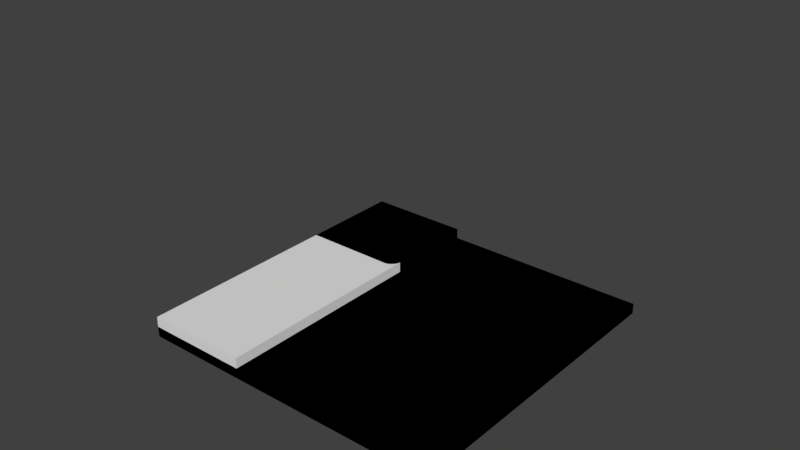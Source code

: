 # Source: road.blend  (saved by Blender 2.79.0; exported with 4.5.12 LTS)
import bpy
from mathutils import Matrix  # noqa: F401  (used for matrix-valued properties, if any)

bpy.ops.wm.read_factory_settings(use_empty=True)
scene = bpy.context.scene
scene.name = 'Scene'

# ---- collections
col_collection_1 = bpy.data.collections.new('Collection 1'); scene.collection.children.link(col_collection_1)

# ---- materials (node trees are filled in below, after node groups)
mat_material_001 = bpy.data.materials.new('Material.001')
mat_material_001.alpha_threshold = 0.0
mat_material_001.use_transparent_shadow = False
mat_material_001.roughness = 0.5
mat_material = bpy.data.materials.new('Material')
mat_material.alpha_threshold = 0.0
mat_material.use_transparent_shadow = False
mat_material.roughness = 0.5
mat_material.line_color = (0.0, 0.0, 0.0, 1.0)

# ---- material node trees

# ---- world
world_world = bpy.data.worlds.new('World'); scene.world = world_world
world_world.color = (0.05088, 0.05088, 0.05088)
world_world.use_sun_shadow = False
world_world.sun_shadow_jitter_overblur = 0.0
world_world.cycles.sampling_method = 'MANUAL'

# ---- meshes
me_cube_001 = bpy.data.meshes.new('Cube.001')
me_cube_001.from_pydata([(-0.5, -0.5, -1.0), (-0.5, -0.5, 1.0), (-0.5, 0.5, -1.0), (-0.5, 0.5, 1.0), (0.5, -0.5, -1.0), (0.5, -0.5, 1.0), (0.5, 0.5, -1.0), (0.5, 0.5, 1.0), (-0.1667, 0.5, 1.0), (-0.1667, -0.5, 1.0), (-0.5, -0.5, 3.0), (-0.5, 0.5, 3.0), (-0.1667, -0.5, 3.0), (-0.1667, 0.5, 3.0), (-0.2, -0.5, 3.0), (-0.2, 0.5, 3.0)], [], [(0, 1, 3, 2), (2, 3, 8, 7, 6), (6, 7, 5, 4), (4, 5, 9, 1, 0), (2, 6, 4, 0), (9, 8, 13, 12), (7, 8, 9, 5), (15, 11, 10, 14), (8, 3, 11, 15, 13), (3, 1, 10, 11), (1, 9, 12, 14, 10), (13, 15, 14, 12)])
_uv = me_cube_001.uv_layers.new(name='UVMap')
_uv.uv.foreach_set('vector', [0.02204, 0.03097, 0.02204, 0.0761, 0.04461, 0.0761, 0.04461, 0.03097, 0.01777, 0.02907, 0.01777, 0.0742, 0.02529, 0.0742, 0.04034, 0.0742, 0.04034, 0.02907, 0.04034, 0.02907, 0.04034, 0.0742, 0.01777, 0.0742, 0.01777, 0.02907, 0.04461, 0.03097, 0.04461, 0.0761, 0.02957, 0.0761, 0.02204, 0.0761, 0.02204, 0.03097, 0.01703, 0.057, 0.03917, 0.057, 0.03917, 0.03487, 0.01703, 0.03487, 0.6006, 0.09766, 0.6006, 0.9766, 0.6299, 0.9766, 0.6299, 0.09766, 0.009766, 0.09766, 0.5957, 0.09766, 0.5957, 0.9766, 0.009766, 0.9766, 0.6689, 0.09766, 0.9619, 0.09766, 0.9619, 0.9766, 0.6689, 0.9766, 0.03811, 0.02717, 0.03059, 0.02717, 0.03059, 0.0723, 0.03736, 0.0723, 0.03811, 0.0723, 0.04223, 0.03239, 0.01967, 0.03239, 0.01967, 0.07752, 0.04223, 0.07752, 0.01967, 0.03239, 0.02719, 0.03239, 0.02719, 0.07752, 0.02644, 0.07752, 0.01967, 0.07752, 0.6641, 0.9765, 0.6348, 0.9766, 0.6348, 0.09775, 0.6641, 0.09775])
_ca = me_cube_001.color_attributes.new('Col', 'BYTE_COLOR', 'CORNER')
_ca.data.foreach_set('color', [1.0, 1.0, 1.0, 1.0, 1.0, 1.0, 1.0, 1.0, 1.0, 1.0, 1.0, 1.0, 1.0, 1.0, 1.0, 1.0, 1.0, 1.0, 1.0, 1.0, 1.0, 1.0, 1.0, 1.0, 1.0, 1.0, 1.0, 1.0, 1.0, 1.0, 1.0, 1.0, 1.0, 1.0, 1.0, 1.0, 1.0, 1.0, 1.0, 1.0, 1.0, 1.0, 1.0, 1.0, 1.0, 1.0, 1.0, 1.0, 1.0, 1.0, 1.0, 1.0, 1.0, 1.0, 1.0, 1.0, 1.0, 1.0, 1.0, 1.0, 1.0, 1.0, 1.0, 1.0, 1.0, 1.0, 1.0, 1.0, 1.0, 1.0, 1.0, 1.0, 1.0, 1.0, 1.0, 1.0, 1.0, 1.0, 1.0, 1.0, 1.0, 1.0, 1.0, 1.0, 1.0, 1.0, 1.0, 1.0, 1.0, 1.0, 1.0, 1.0, 1.0, 1.0, 1.0, 1.0, 1.0, 1.0, 1.0, 1.0, 1.0, 1.0, 1.0, 1.0, 1.0, 1.0, 1.0, 1.0, 1.0, 1.0, 1.0, 1.0, 1.0, 1.0, 1.0, 1.0, 1.0, 1.0, 1.0, 1.0, 1.0, 1.0, 1.0, 1.0, 1.0, 1.0, 1.0, 1.0, 1.0, 1.0, 1.0, 1.0, 1.0, 1.0, 1.0, 1.0, 1.0, 1.0, 1.0, 1.0, 1.0, 1.0, 1.0, 1.0, 1.0, 1.0, 1.0, 1.0, 1.0, 1.0, 1.0, 1.0, 1.0, 1.0, 1.0, 1.0, 1.0, 1.0, 1.0, 1.0, 1.0, 1.0, 1.0, 1.0, 1.0, 1.0, 1.0, 1.0, 1.0, 1.0, 1.0, 1.0, 1.0, 1.0, 1.0, 1.0, 1.0, 1.0, 1.0, 1.0, 1.0, 1.0, 1.0, 1.0, 1.0, 1.0, 1.0, 1.0, 1.0, 1.0, 1.0, 1.0, 1.0, 1.0, 1.0, 1.0, 1.0, 1.0, 1.0, 1.0, 1.0, 1.0, 1.0, 1.0, 1.0, 1.0, 1.0, 1.0])
me_cube_001.materials.append(mat_material_001)
me_cube_001.use_remesh_preserve_volume = False
me_cube_001.use_remesh_preserve_attributes = False
me_cube_001.use_mirror_vertex_groups = False
me_cube_001.update()
me_cube = bpy.data.meshes.new('Cube')
me_cube.from_pydata([(0.5, 0.5, -1.0), (0.5, -0.5, -1.0), (-0.5, -0.5, -1.0), (-0.5, 0.5, -1.0), (0.5, 0.5, 1.0), (0.5, -0.5, 1.0), (-0.5, -0.5, 1.0), (-0.5, 0.5, 1.0), (0.5, 0.1667, 1.0), (-0.1667, 0.5, 1.0), (-0.1667, -0.5, 1.0), (-0.5, 0.1667, 1.0), (-0.1783, 0.1783, 1.0), (-0.1667, 0.5, 3.0), (-0.5, 0.5, 3.0), (-0.5, 0.1667, 3.0), (-0.1783, 0.1783, 3.0), (-0.1667, 0.1333, 1.0), (-0.1667, 0.2, 1.0), (-0.1333, 0.1667, 1.0), (-0.2, 0.1667, 1.0), (-0.1667, 0.2, 3.0), (-0.2, 0.1667, 3.0), (-0.1708, 0.1875, 1.0), (-0.1875, 0.1708, 1.0), (-0.1708, 0.1875, 3.0), (-0.1875, 0.1708, 3.0), (-0.1708, 0.1542, 1.0), (-0.1542, 0.1708, 1.0), (-0.2, 0.5, 3.0), (-0.2, 0.1667, 3.0), (-0.5, 0.2, 3.0), (-0.1667, 0.2, 3.0), (-0.2, 0.2, 3.0), (-0.2, 0.5, 3.0), (-0.5, 0.5, 3.0), (-0.5, 0.2, 3.0), (-0.2, 0.2, 3.0)], [], [(0, 1, 2, 3), (20, 11, 6, 10, 17), (0, 4, 8, 5, 1), (1, 5, 10, 6, 2), (2, 6, 11, 7, 3), (4, 0, 3, 7, 9), (28, 12, 27), (28, 23, 12), (7, 11, 15, 31, 14), (9, 7, 14, 29, 13), (24, 12, 16, 26), (18, 9, 13, 32, 21), (23, 18, 21, 25), (11, 20, 22, 30, 15), (31, 33, 37, 36), (4, 9, 18, 19, 8), (8, 19, 17, 10, 5), (24, 20, 17, 27), (12, 24, 27), (12, 23, 25, 16), (20, 24, 26, 22), (19, 18, 23, 28), (19, 28, 27, 17), (33, 32, 13, 29), (22, 26, 16, 25, 21, 32, 33, 30), (30, 33, 31, 15), (37, 34, 35, 36), (33, 29, 34, 37), (29, 14, 35, 34), (14, 31, 36, 35)])
_uv = me_cube.uv_layers.new(name='UVMap')
_uv.uv.foreach_set('vector', [0.0, 0.0, 0.0, 0.0, 0.0, 0.0, 0.0, 0.0, 0.5056, 0.9746, 0.04299, 0.9746, 0.04299, 0.09706, 0.557, 0.09705, 0.557, 0.9232, 0.2593, 0.0422, 0.2562, 0.0414, 0.2582, 0.04222, 0.2582, 0.04222, 0.259, 0.04254, 0.259, 0.04254, 0.2582, 0.04222, 0.2585, 0.04404, 0.2585, 0.04404, 0.2588, 0.04294, 0.2588, 0.04294, 0.2585, 0.04404, 0.2596, 0.05186, 0.2569, 0.04578, 0.2587, 0.04298, 0.2562, 0.0414, 0.2593, 0.0422, 0.2587, 0.04298, 0.2569, 0.04578, 0.2556, 0.0416, 0.3459, 0.6708, 0.3217, 0.6783, 0.3292, 0.6541, 0.3459, 0.6708, 0.3292, 0.6875, 0.3217, 0.6783, 0.2569, 0.04578, 0.2596, 0.05186, 0.1893, 0.09015, 0.1806, 0.07954, 0.1829, 0.07843, 0.2556, 0.0416, 0.2569, 0.04578, 0.1829, 0.07843, 0.1789, 0.06566, 0.1789, 0.06566, 0.6299, 0.9619, 0.6299, 0.9766, 0.6006, 0.9766, 0.6006, 0.9619, 0.6299, 0.5977, 0.6299, 0.9766, 0.6006, 0.9766, 0.6006, 0.5977, 0.6006, 0.5977, 0.6299, 0.918, 0.6299, 0.9326, 0.6006, 0.9326, 0.6006, 0.918, 0.6299, 0.6836, 0.6299, 0.9766, 0.6006, 0.9766, 0.6006, 0.9766, 0.6006, 0.6836, 0.0, 0.0, 0.0, 0.0, 0.0, 0.0, 0.0, 0.0, 0.009423, 0.265, 0.5947, 0.265, 0.5947, 0.8822, 0.5204, 0.9565, 0.009422, 0.9565, 0.5191, 0.4906, 0.5211, 0.8469, 0.4555, 0.9281, 0.1879, 0.9281, 0.1863, 0.482, 0.3125, 0.6708, 0.3, 0.6666, 0.3334, 0.6333, 0.3292, 0.6541, 0.3217, 0.6783, 0.3125, 0.6708, 0.3292, 0.6541, 0.6299, 0.9326, 0.6299, 0.9473, 0.6006, 0.9473, 0.6006, 0.9326, 0.6299, 0.9473, 0.6299, 0.9619, 0.6006, 0.9619, 0.6006, 0.9473, 0.3667, 0.6666, 0.3334, 0.7, 0.3292, 0.6875, 0.3459, 0.6708, 0.3667, 0.6666, 0.3459, 0.6708, 0.3292, 0.6541, 0.3334, 0.6333, 0.6348, 0.6836, 0.6641, 0.6836, 0.6641, 0.9766, 0.6348, 0.9766, 0.6353, 0.9766, 0.644, 0.9681, 0.6477, 0.957, 0.6522, 0.9508, 0.6641, 0.9473, 0.6641, 0.9473, 0.6641, 0.9766, 0.6348, 0.9766, 0.6641, 0.9766, 0.6348, 0.9766, 0.6348, 0.6836, 0.6641, 0.6836, 0.6689, 0.3906, 0.6689, 0.09766, 0.9619, 0.09766, 0.6689, 0.09766, 0.0, 0.0, 0.0, 0.0, 0.0, 0.0, 0.0, 0.0, 0.0, 0.0, 0.0, 0.0, 0.0, 0.0, 0.0, 0.0, 0.0, 0.0, 0.0, 0.0, 0.0, 0.0, 0.0, 0.0])
me_cube.materials.append(mat_material)
me_cube.use_remesh_preserve_volume = False
me_cube.use_remesh_preserve_attributes = False
me_cube.use_mirror_vertex_groups = False
me_cube.update()

# ---- objects
ob_straight = bpy.data.objects.new('Straight', me_cube_001)
ob_curve = bpy.data.objects.new('Curve', me_cube)

# ---- transforms, parenting, visibility, modifiers, constraints
ob_straight.location = (0.0, 0.0, 0.05)
ob_straight.scale = (3.0, 3.0, 0.05)
ob_straight.hide_viewport = True
ob_straight.lineart.crease_threshold = 0.0
ob_curve.location = (0.0, 0.0, 0.05)
ob_curve.scale = (3.0, 3.0, 0.05)
ob_curve.lock_rotations_4d = False
ob_curve.empty_display_type = 'ARROWS'
ob_curve.lineart.crease_threshold = 0.0

# ---- collection membership
col_collection_1.objects.link(ob_straight)
col_collection_1.objects.link(ob_curve)

# ---- scene / render settings (as saved in the file)
scene.frame_start = 1; scene.frame_end = 250; scene.frame_set(1)
scene.render.engine = 'BLENDER_EEVEE_NEXT'
scene.render.resolution_percentage = 50
scene.render.dither_intensity = 0.0
scene.cycles.use_denoising = False
scene.cycles.samples = 128
scene.cycles.sampling_pattern = 'TABULATED_SOBOL'
scene.cycles.use_adaptive_sampling = False
scene.cycles.use_light_tree = False
scene.cycles.blur_glossy = 0.0
scene.cycles.sample_clamp_indirect = 0.0
scene.view_settings.view_transform = 'Standard'
bpy.context.view_layer.update()

# ---- added for rendering (the .blend has no active camera and no usable light): camera, sun
cam_auto = bpy.data.cameras.new('AutoCamera')
cam_auto.lens = 50.0
cam_auto.sensor_width = 36.0
cam_auto.clip_end = 1000.0
ob_auto_camera = bpy.data.objects.new('AutoCamera', cam_auto)
scene.collection.objects.link(ob_auto_camera)
ob_auto_camera.location = (5.39494, -6.47393, 5.31595)
ob_auto_camera.rotation_euler = (1.09748, -7.21219e-08, 0.694738)
scene.camera = ob_auto_camera
light_auto_sun = bpy.data.lights.new('AutoSun', 'SUN')
light_auto_sun.energy = 3.0
light_auto_sun.angle = 0.0523599
ob_auto_sun = bpy.data.objects.new('AutoSun', light_auto_sun)
scene.collection.objects.link(ob_auto_sun)
ob_auto_sun.rotation_euler = (0.872665, 0.174533, 0.523599)
bpy.context.view_layer.update()
